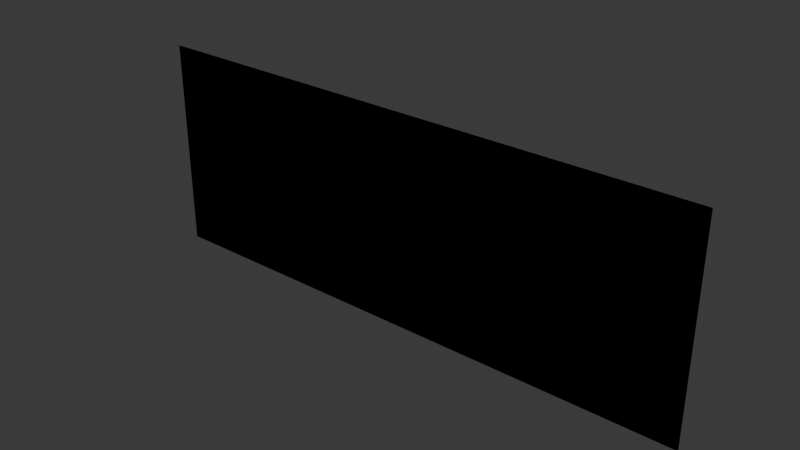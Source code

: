 # Source: wall.blend  (saved by Blender 5.1.30; exported with 4.5.12 LTS)
import bpy
from mathutils import Matrix  # noqa: F401  (used for matrix-valued properties, if any)

bpy.ops.wm.read_factory_settings(use_empty=True)
scene = bpy.context.scene
scene.name = 'Scene'

# ---- collections
col_collection = bpy.data.collections.new('Collection'); scene.collection.children.link(col_collection)

# ---- world
world_world = bpy.data.worlds.new('World'); scene.world = world_world
world_world.use_nodes = True; world_world.node_tree.nodes.clear()
_N = world_world.node_tree.nodes; _L = world_world.node_tree.links
n0 = _N.new('ShaderNodeOutputWorld'); n0.name = 'World Output'; n0.location = (200, 100)
n1 = _N.new('ShaderNodeBackground'); n1.name = 'Background'; n1.location = (-200, 100)
n1.inputs[0].default_value = (0.05088, 0.05088, 0.05088, 1.0)
_L.new(n1.outputs[0], n0.inputs[0])
n0.is_active_output = True
world_world.color = (0.05088, 0.05088, 0.05088)
world_world.sun_shadow_jitter_overblur = 0.0

# ---- meshes
me_plane = bpy.data.meshes.new('Plane')
me_plane.from_pydata([(-4.0, 0.0, 0.0), (4.0, 0.0, 0.0), (-4.0, 0.0, 3.0), (4.0, 0.0, 3.0), (-4.0, 0.0, 0.0), (4.0, 0.0, 0.0), (-4.0, 0.0, 3.0), (4.0, 0.0, 3.0), (-4.0, 0.0, 0.0), (4.0, 0.0, 0.0), (-4.0, 0.0, 3.0), (4.0, 0.0, 3.0), (-4.0, 0.0, 0.0), (4.0, 0.0, 0.0), (-4.0, 0.0, 3.0), (4.0, 0.0, 3.0), (-4.0, 0.0, 0.0), (4.0, 0.0, 0.0), (-4.0, 0.0, 3.0), (4.0, 0.0, 3.0), (-4.0, 0.0, 0.0), (4.0, 0.0, 0.0), (-4.0, 0.0, 3.0), (4.0, 0.0, 3.0), (-4.0, 0.0, 0.0), (4.0, 0.0, 0.0), (-4.0, 0.0, 3.0), (4.0, 0.0, 3.0), (-4.0, 0.0, 0.0), (4.0, 0.0, 0.0), (-4.0, 0.0, 3.0), (4.0, 0.0, 3.0), (-4.0, 0.0, 0.0), (4.0, 0.0, 0.0), (-4.0, 0.0, 3.0), (4.0, 0.0, 3.0), (-4.0, 0.0, 0.0), (4.0, 0.0, 0.0), (-4.0, 0.0, 3.0), (4.0, 0.0, 3.0), (-4.0, 0.0, 0.0), (4.0, 0.0, 0.0), (-4.0, 0.0, 3.0), (4.0, 0.0, 3.0), (-4.0, 0.0, 0.0), (4.0, 0.0, 0.0), (-4.0, 0.0, 3.0), (4.0, 0.0, 3.0), (-4.0, 0.0, 0.0), (4.0, 0.0, 0.0), (-4.0, 0.0, 3.0), (4.0, 0.0, 3.0), (-4.0, 0.0, 0.0), (4.0, 0.0, 0.0), (-4.0, 0.0, 3.0), (4.0, 0.0, 3.0), (-4.0, 0.0, 0.0), (4.0, 0.0, 0.0), (-4.0, 0.0, 3.0), (4.0, 0.0, 3.0), (-4.0, 0.0, 0.0), (4.0, 0.0, 0.0), (-4.0, 0.0, 3.0), (4.0, 0.0, 3.0), (-4.0, 0.0, 0.0), (4.0, 0.0, 0.0), (-4.0, 0.0, 3.0), (4.0, 0.0, 3.0), (-4.0, 0.0, 0.0), (4.0, 0.0, 0.0), (-4.0, 0.0, 3.0), (4.0, 0.0, 3.0), (-4.0, 0.0, 0.0), (4.0, 0.0, 0.0), (-4.0, 0.0, 3.0), (4.0, 0.0, 3.0), (-4.0, 0.0, 0.0), (4.0, 0.0, 0.0), (-4.0, 0.0, 3.0), (4.0, 0.0, 3.0), (-4.0, 0.0, 0.0), (4.0, 0.0, 0.0), (-4.0, 0.0, 3.0), (4.0, 0.0, 3.0), (-4.0, 0.0, 0.0), (4.0, 0.0, 0.0), (-4.0, 0.0, 3.0), (4.0, 0.0, 3.0), (-4.0, 0.0, 0.0), (4.0, 0.0, 0.0), (-4.0, 0.0, 3.0), (4.0, 0.0, 3.0), (-4.0, 0.0, 0.0), (4.0, 0.0, 0.0), (-4.0, 0.0, 3.0), (4.0, 0.0, 3.0), (-4.0, 0.0, 0.0), (4.0, 0.0, 0.0), (-4.0, 0.0, 3.0), (4.0, 0.0, 3.0), (-4.0, 0.0, 0.0), (4.0, 0.0, 0.0), (-4.0, 0.0, 3.0), (4.0, 0.0, 3.0), (-4.0, 0.0, 0.0), (4.0, 0.0, 0.0), (-4.0, 0.0, 3.0), (4.0, 0.0, 3.0), (-4.0, 0.0, 0.0), (4.0, 0.0, 0.0), (-4.0, 0.0, 3.0), (4.0, 0.0, 3.0), (-4.0, 0.0, 0.0), (4.0, 0.0, 0.0), (-4.0, 0.0, 3.0), (4.0, 0.0, 3.0), (-4.0, 0.0, 0.0), (4.0, 0.0, 0.0), (-4.0, 0.0, 3.0), (4.0, 0.0, 3.0), (-4.0, 0.0, 0.0), (4.0, 0.0, 0.0), (-4.0, 0.0, 3.0), (4.0, 0.0, 3.0), (-4.0, 0.0, 0.0), (4.0, 0.0, 0.0), (-4.0, 0.0, 3.0), (4.0, 0.0, 3.0), (-4.0, 0.0, 0.0), (4.0, 0.0, 0.0), (-4.0, 0.0, 3.0), (4.0, 0.0, 3.0), (-4.0, 0.0, 0.0), (4.0, 0.0, 0.0), (-4.0, 0.0, 3.0), (4.0, 0.0, 3.0), (-4.0, 0.0, 0.0), (4.0, 0.0, 0.0), (-4.0, 0.0, 3.0), (4.0, 0.0, 3.0), (-4.0, 0.0, 0.0), (4.0, 0.0, 0.0), (-4.0, 0.0, 3.0), (4.0, 0.0, 3.0), (-4.0, 0.0, 0.0), (4.0, 0.0, 0.0), (-4.0, 0.0, 3.0), (4.0, 0.0, 3.0), (-4.0, 0.0, 0.0), (4.0, 0.0, 0.0), (-4.0, 0.0, 3.0), (4.0, 0.0, 3.0), (-4.0, 0.0, 0.0), (4.0, 0.0, 0.0), (-4.0, 0.0, 3.0), (4.0, 0.0, 3.0), (-4.0, 0.0, 0.0), (4.0, 0.0, 0.0), (-4.0, 0.0, 3.0), (4.0, 0.0, 3.0), (-4.0, 0.0, 0.0), (4.0, 0.0, 0.0), (-4.0, 0.0, 3.0), (4.0, 0.0, 3.0), (-4.0, 0.0, 0.0), (4.0, 0.0, 0.0), (-4.0, 0.0, 3.0), (4.0, 0.0, 3.0), (-4.0, 0.0, 0.0), (4.0, 0.0, 0.0), (-4.0, 0.0, 3.0), (4.0, 0.0, 3.0), (-4.0, 0.0, 0.0), (4.0, 0.0, 0.0), (-4.0, 0.0, 3.0), (4.0, 0.0, 3.0), (-4.0, 0.0, 0.0), (4.0, 0.0, 0.0), (-4.0, 0.0, 3.0), (4.0, 0.0, 3.0), (-4.0, 0.0, 0.0), (4.0, 0.0, 0.0), (-4.0, 0.0, 3.0), (4.0, 0.0, 3.0), (-4.0, 0.0, 0.0), (4.0, 0.0, 0.0), (-4.0, 0.0, 3.0), (4.0, 0.0, 3.0), (-4.0, 0.0, 0.0), (4.0, 0.0, 0.0), (-4.0, 0.0, 3.0), (4.0, 0.0, 3.0), (4.0, 3.497e-07, 0.0), (-4.0, -3.497e-07, 0.0), (4.0, 3.497e-07, 3.0), (-4.0, -3.497e-07, 3.0)], [], [(0, 1, 3, 2), (5, 7, 11, 9), (0, 1, 5, 4), (1, 3, 7, 5), (2, 0, 4, 6), (3, 2, 6, 7), (10, 8, 12, 14), (6, 4, 8, 10), (7, 6, 10, 11), (4, 5, 9, 8), (15, 14, 18, 19), (11, 10, 14, 15), (8, 9, 13, 12), (9, 11, 15, 13), (17, 19, 23, 21), (12, 13, 17, 16), (13, 15, 19, 17), (14, 12, 16, 18), (23, 22, 26, 27), (18, 16, 20, 22), (19, 18, 22, 23), (16, 17, 21, 20), (24, 25, 29, 28), (20, 21, 25, 24), (21, 23, 27, 25), (22, 20, 24, 26), (29, 31, 35, 33), (25, 27, 31, 29), (26, 24, 28, 30), (27, 26, 30, 31), (35, 34, 38, 39), (30, 28, 32, 34), (31, 30, 34, 35), (28, 29, 33, 32), (37, 39, 43, 41), (32, 33, 37, 36), (33, 35, 39, 37), (34, 32, 36, 38), (41, 43, 47, 45), (38, 36, 40, 42), (39, 38, 42, 43), (36, 37, 41, 40), (47, 46, 50, 51), (42, 40, 44, 46), (43, 42, 46, 47), (40, 41, 45, 44), (49, 51, 55, 53), (44, 45, 49, 48), (45, 47, 51, 49), (46, 44, 48, 50), (54, 52, 56, 58), (50, 48, 52, 54), (51, 50, 54, 55), (48, 49, 53, 52), (59, 58, 62, 63), (55, 54, 58, 59), (52, 53, 57, 56), (53, 55, 59, 57), (61, 63, 67, 65), (56, 57, 61, 60), (57, 59, 63, 61), (58, 56, 60, 62), (67, 66, 70, 71), (62, 60, 64, 66), (63, 62, 66, 67), (60, 61, 65, 64), (68, 69, 73, 72), (64, 65, 69, 68), (65, 67, 71, 69), (66, 64, 68, 70), (73, 75, 79, 77), (69, 71, 75, 73), (70, 68, 72, 74), (71, 70, 74, 75), (79, 78, 82, 83), (74, 72, 76, 78), (75, 74, 78, 79), (72, 73, 77, 76), (81, 83, 87, 85), (76, 77, 81, 80), (77, 79, 83, 81), (78, 76, 80, 82), (85, 87, 91, 89), (82, 80, 84, 86), (83, 82, 86, 87), (80, 81, 85, 84), (91, 90, 94, 95), (86, 84, 88, 90), (87, 86, 90, 91), (84, 85, 89, 88), (93, 95, 99, 97), (88, 89, 93, 92), (89, 91, 95, 93), (90, 88, 92, 94), (98, 96, 100, 102), (94, 92, 96, 98), (95, 94, 98, 99), (92, 93, 97, 96), (103, 102, 106, 107), (99, 98, 102, 103), (96, 97, 101, 100), (97, 99, 103, 101), (105, 107, 111, 109), (100, 101, 105, 104), (101, 103, 107, 105), (102, 100, 104, 106), (111, 110, 114, 115), (106, 104, 108, 110), (107, 106, 110, 111), (104, 105, 109, 108), (112, 113, 117, 116), (108, 109, 113, 112), (109, 111, 115, 113), (110, 108, 112, 114), (117, 119, 123, 121), (113, 115, 119, 117), (114, 112, 116, 118), (115, 114, 118, 119), (123, 122, 126, 127), (118, 116, 120, 122), (119, 118, 122, 123), (116, 117, 121, 120), (125, 127, 131, 129), (120, 121, 125, 124), (121, 123, 127, 125), (122, 120, 124, 126), (129, 131, 135, 133), (126, 124, 128, 130), (127, 126, 130, 131), (124, 125, 129, 128), (135, 134, 138, 139), (130, 128, 132, 134), (131, 130, 134, 135), (128, 129, 133, 132), (137, 139, 143, 141), (132, 133, 137, 136), (133, 135, 139, 137), (134, 132, 136, 138), (142, 140, 144, 146), (138, 136, 140, 142), (139, 138, 142, 143), (136, 137, 141, 140), (147, 146, 150, 151), (143, 142, 146, 147), (140, 141, 145, 144), (141, 143, 147, 145), (149, 151, 155, 153), (144, 145, 149, 148), (145, 147, 151, 149), (146, 144, 148, 150), (155, 154, 158, 159), (150, 148, 152, 154), (151, 150, 154, 155), (148, 149, 153, 152), (156, 157, 161, 160), (152, 153, 157, 156), (153, 155, 159, 157), (154, 152, 156, 158), (161, 163, 167, 165), (157, 159, 163, 161), (158, 156, 160, 162), (159, 158, 162, 163), (167, 166, 170, 171), (162, 160, 164, 166), (163, 162, 166, 167), (160, 161, 165, 164), (169, 171, 175, 173), (164, 165, 169, 168), (165, 167, 171, 169), (166, 164, 168, 170), (173, 175, 179, 177), (170, 168, 172, 174), (171, 170, 174, 175), (168, 169, 173, 172), (179, 178, 182, 183), (174, 172, 176, 178), (175, 174, 178, 179), (172, 173, 177, 176), (181, 183, 187, 185), (176, 177, 181, 180), (177, 179, 183, 181), (178, 176, 180, 182), (186, 184, 188, 190), (182, 180, 184, 186), (183, 182, 186, 187), (180, 181, 185, 184), (191, 190, 194, 195), (187, 186, 190, 191), (184, 185, 189, 188), (185, 187, 191, 189), (192, 193, 195, 194), (188, 189, 193, 192), (189, 191, 195, 193), (190, 188, 192, 194)])
_uv = me_plane.uv_layers.new(name='UVMap')
_uv.uv.foreach_set('vector', [1.002, 0.3775, 0.0026, 0.3775, 0.0026, 0.002523, 1.002, 0.002523, 0.0026, 0.3775, 0.0026, 0.002523, 0.0026, 0.002523, 0.0026, 0.3775, 1.002, 0.3775, 0.0026, 0.3775, 0.0026, 0.3775, 1.002, 0.3775, 0.0026, 0.3775, 0.0026, 0.002523, 0.0026, 0.002523, 0.0026, 0.3775, 1.002, 0.002523, 1.002, 0.3775, 1.002, 0.3775, 1.002, 0.002523, 0.0026, 0.002523, 1.002, 0.002523, 1.002, 0.002523, 0.0026, 0.002523, 1.002, 0.002523, 1.002, 0.3775, 1.002, 0.3775, 1.002, 0.002523, 1.002, 0.002523, 1.002, 0.3775, 1.002, 0.3775, 1.002, 0.002523, 0.0026, 0.002523, 1.002, 0.002523, 1.002, 0.002523, 0.0026, 0.002523, 1.002, 0.3775, 0.0026, 0.3775, 0.0026, 0.3775, 1.002, 0.3775, 0.0026, 0.002523, 1.002, 0.002523, 1.002, 0.002523, 0.0026, 0.002523, 0.0026, 0.002523, 1.002, 0.002523, 1.002, 0.002523, 0.0026, 0.002523, 1.002, 0.3775, 0.0026, 0.3775, 0.0026, 0.3775, 1.002, 0.3775, 0.0026, 0.3775, 0.0026, 0.002523, 0.0026, 0.002523, 0.0026, 0.3775, 0.0026, 0.3775, 0.0026, 0.002523, 0.0026, 0.002523, 0.0026, 0.3775, 1.002, 0.3775, 0.0026, 0.3775, 0.0026, 0.3775, 1.002, 0.3775, 0.0026, 0.3775, 0.0026, 0.002523, 0.0026, 0.002523, 0.0026, 0.3775, 1.002, 0.002523, 1.002, 0.3775, 1.002, 0.3775, 1.002, 0.002523, 0.0026, 0.002523, 1.002, 0.002523, 1.002, 0.002523, 0.0026, 0.002523, 1.002, 0.002523, 1.002, 0.3775, 1.002, 0.3775, 1.002, 0.002523, 0.0026, 0.002523, 1.002, 0.002523, 1.002, 0.002523, 0.0026, 0.002523, 1.002, 0.3775, 0.0026, 0.3775, 0.0026, 0.3775, 1.002, 0.3775, 1.002, 0.3775, 0.0026, 0.3775, 0.0026, 0.3775, 1.002, 0.3775, 1.002, 0.3775, 0.0026, 0.3775, 0.0026, 0.3775, 1.002, 0.3775, 0.0026, 0.3775, 0.0026, 0.002523, 0.0026, 0.002523, 0.0026, 0.3775, 1.002, 0.002523, 1.002, 0.3775, 1.002, 0.3775, 1.002, 0.002523, 0.0026, 0.3775, 0.0026, 0.002523, 0.0026, 0.002523, 0.0026, 0.3775, 0.0026, 0.3775, 0.0026, 0.002523, 0.0026, 0.002523, 0.0026, 0.3775, 1.002, 0.002523, 1.002, 0.3775, 1.002, 0.3775, 1.002, 0.002523, 0.0026, 0.002523, 1.002, 0.002523, 1.002, 0.002523, 0.0026, 0.002523, 0.0026, 0.002523, 1.002, 0.002523, 1.002, 0.002523, 0.0026, 0.002523, 1.002, 0.002523, 1.002, 0.3775, 1.002, 0.3775, 1.002, 0.002523, 0.0026, 0.002523, 1.002, 0.002523, 1.002, 0.002523, 0.0026, 0.002523, 1.002, 0.3775, 0.0026, 0.3775, 0.0026, 0.3775, 1.002, 0.3775, 0.0026, 0.3775, 0.0026, 0.002523, 0.0026, 0.002523, 0.0026, 0.3775, 1.002, 0.3775, 0.0026, 0.3775, 0.0026, 0.3775, 1.002, 0.3775, 0.0026, 0.3775, 0.0026, 0.002523, 0.0026, 0.002523, 0.0026, 0.3775, 1.002, 0.002523, 1.002, 0.3775, 1.002, 0.3775, 1.002, 0.002523, 0.0026, 0.3775, 0.0026, 0.002523, 0.0026, 0.002523, 0.0026, 0.3775, 1.002, 0.002523, 1.002, 0.3775, 1.002, 0.3775, 1.002, 0.002523, 0.0026, 0.002523, 1.002, 0.002523, 1.002, 0.002523, 0.0026, 0.002523, 1.002, 0.3775, 0.0026, 0.3775, 0.0026, 0.3775, 1.002, 0.3775, 0.0026, 0.002523, 1.002, 0.002523, 1.002, 0.002523, 0.0026, 0.002523, 1.002, 0.002523, 1.002, 0.3775, 1.002, 0.3775, 1.002, 0.002523, 0.0026, 0.002523, 1.002, 0.002523, 1.002, 0.002523, 0.0026, 0.002523, 1.002, 0.3775, 0.0026, 0.3775, 0.0026, 0.3775, 1.002, 0.3775, 0.0026, 0.3775, 0.0026, 0.002523, 0.0026, 0.002523, 0.0026, 0.3775, 1.002, 0.3775, 0.0026, 0.3775, 0.0026, 0.3775, 1.002, 0.3775, 0.0026, 0.3775, 0.0026, 0.002523, 0.0026, 0.002523, 0.0026, 0.3775, 1.002, 0.002523, 1.002, 0.3775, 1.002, 0.3775, 1.002, 0.002523, 1.002, 0.002523, 1.002, 0.3775, 1.002, 0.3775, 1.002, 0.002523, 1.002, 0.002523, 1.002, 0.3775, 1.002, 0.3775, 1.002, 0.002523, 0.0026, 0.002523, 1.002, 0.002523, 1.002, 0.002523, 0.0026, 0.002523, 1.002, 0.3775, 0.0026, 0.3775, 0.0026, 0.3775, 1.002, 0.3775, 0.0026, 0.002523, 1.002, 0.002523, 1.002, 0.002523, 0.0026, 0.002523, 0.0026, 0.002523, 1.002, 0.002523, 1.002, 0.002523, 0.0026, 0.002523, 1.002, 0.3775, 0.0026, 0.3775, 0.0026, 0.3775, 1.002, 0.3775, 0.0026, 0.3775, 0.0026, 0.002523, 0.0026, 0.002523, 0.0026, 0.3775, 0.0026, 0.3775, 0.0026, 0.002523, 0.0026, 0.002523, 0.0026, 0.3775, 1.002, 0.3775, 0.0026, 0.3775, 0.0026, 0.3775, 1.002, 0.3775, 0.0026, 0.3775, 0.0026, 0.002523, 0.0026, 0.002523, 0.0026, 0.3775, 1.002, 0.002523, 1.002, 0.3775, 1.002, 0.3775, 1.002, 0.002523, 0.0026, 0.002523, 1.002, 0.002523, 1.002, 0.002523, 0.0026, 0.002523, 1.002, 0.002523, 1.002, 0.3775, 1.002, 0.3775, 1.002, 0.002523, 0.0026, 0.002523, 1.002, 0.002523, 1.002, 0.002523, 0.0026, 0.002523, 1.002, 0.3775, 0.0026, 0.3775, 0.0026, 0.3775, 1.002, 0.3775, 1.002, 0.3775, 0.0026, 0.3775, 0.0026, 0.3775, 1.002, 0.3775, 1.002, 0.3775, 0.0026, 0.3775, 0.0026, 0.3775, 1.002, 0.3775, 0.0026, 0.3775, 0.0026, 0.002523, 0.0026, 0.002523, 0.0026, 0.3775, 1.002, 0.002523, 1.002, 0.3775, 1.002, 0.3775, 1.002, 0.002523, 0.0026, 0.3775, 0.0026, 0.002523, 0.0026, 0.002523, 0.0026, 0.3775, 0.0026, 0.3775, 0.0026, 0.002523, 0.0026, 0.002523, 0.0026, 0.3775, 1.002, 0.002523, 1.002, 0.3775, 1.002, 0.3775, 1.002, 0.002523, 0.0026, 0.002523, 1.002, 0.002523, 1.002, 0.002523, 0.0026, 0.002523, 0.0026, 0.002523, 1.002, 0.002523, 1.002, 0.002523, 0.0026, 0.002523, 1.002, 0.002523, 1.002, 0.3775, 1.002, 0.3775, 1.002, 0.002523, 0.0026, 0.002523, 1.002, 0.002523, 1.002, 0.002523, 0.0026, 0.002523, 1.002, 0.3775, 0.0026, 0.3775, 0.0026, 0.3775, 1.002, 0.3775, 0.0026, 0.3775, 0.0026, 0.002523, 0.0026, 0.002523, 0.0026, 0.3775, 1.002, 0.3775, 0.0026, 0.3775, 0.0026, 0.3775, 1.002, 0.3775, 0.0026, 0.3775, 0.0026, 0.002523, 0.0026, 0.002523, 0.0026, 0.3775, 1.002, 0.002523, 1.002, 0.3775, 1.002, 0.3775, 1.002, 0.002523, 0.0026, 0.3775, 0.0026, 0.002523, 0.0026, 0.002523, 0.0026, 0.3775, 1.002, 0.002523, 1.002, 0.3775, 1.002, 0.3775, 1.002, 0.002523, 0.0026, 0.002523, 1.002, 0.002523, 1.002, 0.002523, 0.0026, 0.002523, 1.002, 0.3775, 0.0026, 0.3775, 0.0026, 0.3775, 1.002, 0.3775, 0.0026, 0.002523, 1.002, 0.002523, 1.002, 0.002523, 0.0026, 0.002523, 1.002, 0.002523, 1.002, 0.3775, 1.002, 0.3775, 1.002, 0.002523, 0.0026, 0.002523, 1.002, 0.002523, 1.002, 0.002523, 0.0026, 0.002523, 1.002, 0.3775, 0.0026, 0.3775, 0.0026, 0.3775, 1.002, 0.3775, 0.0026, 0.3775, 0.0026, 0.002523, 0.0026, 0.002523, 0.0026, 0.3775, 1.002, 0.3775, 0.0026, 0.3775, 0.0026, 0.3775, 1.002, 0.3775, 0.0026, 0.3775, 0.0026, 0.002523, 0.0026, 0.002523, 0.0026, 0.3775, 1.002, 0.002523, 1.002, 0.3775, 1.002, 0.3775, 1.002, 0.002523, 1.002, 0.002523, 1.002, 0.3775, 1.002, 0.3775, 1.002, 0.002523, 1.002, 0.002523, 1.002, 0.3775, 1.002, 0.3775, 1.002, 0.002523, 0.0026, 0.002523, 1.002, 0.002523, 1.002, 0.002523, 0.0026, 0.002523, 1.002, 0.3775, 0.0026, 0.3775, 0.0026, 0.3775, 1.002, 0.3775, 0.0026, 0.002523, 1.002, 0.002523, 1.002, 0.002523, 0.0026, 0.002523, 0.0026, 0.002523, 1.002, 0.002523, 1.002, 0.002523, 0.0026, 0.002523, 1.002, 0.3775, 0.0026, 0.3775, 0.0026, 0.3775, 1.002, 0.3775, 0.0026, 0.3775, 0.0026, 0.002523, 0.0026, 0.002523, 0.0026, 0.3775, 0.0026, 0.3775, 0.0026, 0.002523, 0.0026, 0.002523, 0.0026, 0.3775, 1.002, 0.3775, 0.0026, 0.3775, 0.0026, 0.3775, 1.002, 0.3775, 0.0026, 0.3775, 0.0026, 0.002523, 0.0026, 0.002523, 0.0026, 0.3775, 1.002, 0.002523, 1.002, 0.3775, 1.002, 0.3775, 1.002, 0.002523, 0.0026, 0.002523, 1.002, 0.002523, 1.002, 0.002523, 0.0026, 0.002523, 1.002, 0.002523, 1.002, 0.3775, 1.002, 0.3775, 1.002, 0.002523, 0.0026, 0.002523, 1.002, 0.002523, 1.002, 0.002523, 0.0026, 0.002523, 1.002, 0.3775, 0.0026, 0.3775, 0.0026, 0.3775, 1.002, 0.3775, 1.002, 0.3775, 0.0026, 0.3775, 0.0026, 0.3775, 1.002, 0.3775, 1.002, 0.3775, 0.0026, 0.3775, 0.0026, 0.3775, 1.002, 0.3775, 0.0026, 0.3775, 0.0026, 0.002523, 0.0026, 0.002523, 0.0026, 0.3775, 1.002, 0.002523, 1.002, 0.3775, 1.002, 0.3775, 1.002, 0.002523, 0.0026, 0.3775, 0.0026, 0.002523, 0.0026, 0.002523, 0.0026, 0.3775, 0.0026, 0.3775, 0.0026, 0.002523, 0.0026, 0.002523, 0.0026, 0.3775, 1.002, 0.002523, 1.002, 0.3775, 1.002, 0.3775, 1.002, 0.002523, 0.0026, 0.002523, 1.002, 0.002523, 1.002, 0.002523, 0.0026, 0.002523, 0.0026, 0.002523, 1.002, 0.002523, 1.002, 0.002523, 0.0026, 0.002523, 1.002, 0.002523, 1.002, 0.3775, 1.002, 0.3775, 1.002, 0.002523, 0.0026, 0.002523, 1.002, 0.002523, 1.002, 0.002523, 0.0026, 0.002523, 1.002, 0.3775, 0.0026, 0.3775, 0.0026, 0.3775, 1.002, 0.3775, 0.0026, 0.3775, 0.0026, 0.002523, 0.0026, 0.002523, 0.0026, 0.3775, 1.002, 0.3775, 0.0026, 0.3775, 0.0026, 0.3775, 1.002, 0.3775, 0.0026, 0.3775, 0.0026, 0.002523, 0.0026, 0.002523, 0.0026, 0.3775, 1.002, 0.002523, 1.002, 0.3775, 1.002, 0.3775, 1.002, 0.002523, 0.0026, 0.3775, 0.0026, 0.002523, 0.0026, 0.002523, 0.0026, 0.3775, 1.002, 0.002523, 1.002, 0.3775, 1.002, 0.3775, 1.002, 0.002523, 0.0026, 0.002523, 1.002, 0.002523, 1.002, 0.002523, 0.0026, 0.002523, 1.002, 0.3775, 0.0026, 0.3775, 0.0026, 0.3775, 1.002, 0.3775, 0.0026, 0.002523, 1.002, 0.002523, 1.002, 0.002523, 0.0026, 0.002523, 1.002, 0.002523, 1.002, 0.3775, 1.002, 0.3775, 1.002, 0.002523, 0.0026, 0.002523, 1.002, 0.002523, 1.002, 0.002523, 0.0026, 0.002523, 1.002, 0.3775, 0.0026, 0.3775, 0.0026, 0.3775, 1.002, 0.3775, 0.0026, 0.3775, 0.0026, 0.002523, 0.0026, 0.002523, 0.0026, 0.3775, 1.002, 0.3775, 0.0026, 0.3775, 0.0026, 0.3775, 1.002, 0.3775, 0.0026, 0.3775, 0.0026, 0.002523, 0.0026, 0.002523, 0.0026, 0.3775, 1.002, 0.002523, 1.002, 0.3775, 1.002, 0.3775, 1.002, 0.002523, 1.002, 0.002523, 1.002, 0.3775, 1.002, 0.3775, 1.002, 0.002523, 1.002, 0.002523, 1.002, 0.3775, 1.002, 0.3775, 1.002, 0.002523, 0.0026, 0.002523, 1.002, 0.002523, 1.002, 0.002523, 0.0026, 0.002523, 1.002, 0.3775, 0.0026, 0.3775, 0.0026, 0.3775, 1.002, 0.3775, 0.0026, 0.002523, 1.002, 0.002523, 1.002, 0.002523, 0.0026, 0.002523, 0.0026, 0.002523, 1.002, 0.002523, 1.002, 0.002523, 0.0026, 0.002523, 1.002, 0.3775, 0.0026, 0.3775, 0.0026, 0.3775, 1.002, 0.3775, 0.0026, 0.3775, 0.0026, 0.002523, 0.0026, 0.002523, 0.0026, 0.3775, 0.0026, 0.3775, 0.0026, 0.002523, 0.0026, 0.002523, 0.0026, 0.3775, 1.002, 0.3775, 0.0026, 0.3775, 0.0026, 0.3775, 1.002, 0.3775, 0.0026, 0.3775, 0.0026, 0.002523, 0.0026, 0.002523, 0.0026, 0.3775, 1.002, 0.002523, 1.002, 0.3775, 1.002, 0.3775, 1.002, 0.002523, 0.0026, 0.002523, 1.002, 0.002523, 1.002, 0.002523, 0.0026, 0.002523, 1.002, 0.002523, 1.002, 0.3775, 1.002, 0.3775, 1.002, 0.002523, 0.0026, 0.002523, 1.002, 0.002523, 1.002, 0.002523, 0.0026, 0.002523, 1.002, 0.3775, 0.0026, 0.3775, 0.0026, 0.3775, 1.002, 0.3775, 1.002, 0.3775, 0.0026, 0.3775, 0.0026, 0.3775, 1.002, 0.3775, 1.002, 0.3775, 0.0026, 0.3775, 0.0026, 0.3775, 1.002, 0.3775, 0.0026, 0.3775, 0.0026, 0.002523, 0.0026, 0.002523, 0.0026, 0.3775, 1.002, 0.002523, 1.002, 0.3775, 1.002, 0.3775, 1.002, 0.002523, 0.0026, 0.3775, 0.0026, 0.002523, 0.0026, 0.002523, 0.0026, 0.3775, 0.0026, 0.3775, 0.0026, 0.002523, 0.0026, 0.002523, 0.0026, 0.3775, 1.002, 0.002523, 1.002, 0.3775, 1.002, 0.3775, 1.002, 0.002523, 0.0026, 0.002523, 1.002, 0.002523, 1.002, 0.002523, 0.0026, 0.002523, 0.0026, 0.002523, 1.002, 0.002523, 1.002, 0.002523, 0.0026, 0.002523, 1.002, 0.002523, 1.002, 0.3775, 1.002, 0.3775, 1.002, 0.002523, 0.0026, 0.002523, 1.002, 0.002523, 1.002, 0.002523, 0.0026, 0.002523, 1.002, 0.3775, 0.0026, 0.3775, 0.0026, 0.3775, 1.002, 0.3775, 0.0026, 0.3775, 0.0026, 0.002523, 0.0026, 0.002523, 0.0026, 0.3775, 1.002, 0.3775, 0.0026, 0.3775, 0.0026, 0.3775, 1.002, 0.3775, 0.0026, 0.3775, 0.0026, 0.002523, 0.0026, 0.002523, 0.0026, 0.3775, 1.002, 0.002523, 1.002, 0.3775, 1.002, 0.3775, 1.002, 0.002523, 0.0026, 0.3775, 0.0026, 0.002523, 0.0026, 0.002523, 0.0026, 0.3775, 1.002, 0.002523, 1.002, 0.3775, 1.002, 0.3775, 1.002, 0.002523, 0.0026, 0.002523, 1.002, 0.002523, 1.002, 0.002523, 0.0026, 0.002523, 1.002, 0.3775, 0.0026, 0.3775, 0.0026, 0.3775, 1.002, 0.3775, 0.0026, 0.002523, 1.002, 0.002523, 1.002, 0.002523, 0.0026, 0.002523, 1.002, 0.002523, 1.002, 0.3775, 1.002, 0.3775, 1.002, 0.002523, 0.0026, 0.002523, 1.002, 0.002523, 1.002, 0.002523, 0.0026, 0.002523, 1.002, 0.3775, 0.0026, 0.3775, 0.0026, 0.3775, 1.002, 0.3775, 0.0026, 0.3775, 0.0026, 0.002523, 0.0026, 0.002523, 0.0026, 0.3775, 1.002, 0.3775, 0.0026, 0.3775, 0.0026, 0.3775, 1.002, 0.3775, 0.0026, 0.3775, 0.0026, 0.002523, 0.0026, 0.002523, 0.0026, 0.3775, 1.002, 0.002523, 1.002, 0.3775, 1.002, 0.3775, 1.002, 0.002523, 1.002, 0.002523, 1.002, 0.3775, 1.002, 0.3775, 1.002, 0.002523, 1.002, 0.002523, 1.002, 0.3775, 1.002, 0.3775, 1.002, 0.002523, 0.0026, 0.002523, 1.002, 0.002523, 1.002, 0.002523, 0.0026, 0.002523, 1.002, 0.3775, 0.0026, 0.3775, 0.0026, 0.3775, 1.002, 0.3775, 0.0026, 0.002523, 1.002, 0.002523, 1.002, 0.002523, 0.0026, 0.002523, 0.0026, 0.002523, 1.002, 0.002523, 1.002, 0.002523, 0.0026, 0.002523, 1.002, 0.3775, 0.0026, 0.3775, 0.0026, 0.3775, 1.002, 0.3775, 0.0026, 0.3775, 0.0026, 0.002523, 0.0026, 0.002523, 0.0026, 0.3775, 1.002, 0.3775, 0.0026, 0.3775, 0.0026, 0.002523, 1.002, 0.002523, 1.002, 0.3775, 0.0026, 0.3775, 0.0026, 0.3775, 1.002, 0.3775, 0.0026, 0.3775, 0.0026, 0.002523, 0.0026, 0.002523, 0.0026, 0.3775, 1.002, 0.002523, 1.002, 0.3775, 1.002, 0.3775, 1.002, 0.002523])
me_plane.update()

# ---- objects
ob_plane = bpy.data.objects.new('Plane', me_plane)

# ---- transforms, parenting, visibility, modifiers, constraints
ob_plane.location = (0.0, 0.0, 0.0)

# ---- collection membership
col_collection.objects.link(ob_plane)

# ---- scene / render settings (as saved in the file)
scene.frame_start = 1; scene.frame_end = 250; scene.frame_set(22)
scene.render.engine = 'BLENDER_EEVEE_NEXT'
scene.render.bake_bias = 0.0
scene.render.bake_samples = 0
scene.cycles.sampling_pattern = 'TABULATED_SOBOL'
scene.eevee.use_volume_custom_range = False
bpy.context.view_layer.update()

# ---- added for rendering (the .blend has no active camera and no usable light): camera, sun
cam_auto = bpy.data.cameras.new('AutoCamera')
cam_auto.lens = 50.0
cam_auto.sensor_width = 36.0
cam_auto.clip_end = 1000.0
ob_auto_camera = bpy.data.objects.new('AutoCamera', cam_auto)
scene.collection.objects.link(ob_auto_camera)
ob_auto_camera.location = (7.90512, -9.48615, 7.8241)
ob_auto_camera.rotation_euler = (1.09748, -7.21219e-08, 0.694738)
scene.camera = ob_auto_camera
light_auto_sun = bpy.data.lights.new('AutoSun', 'SUN')
light_auto_sun.energy = 3.0
light_auto_sun.angle = 0.0523599
ob_auto_sun = bpy.data.objects.new('AutoSun', light_auto_sun)
scene.collection.objects.link(ob_auto_sun)
ob_auto_sun.rotation_euler = (0.872665, 0.174533, 0.523599)
bpy.context.view_layer.update()
